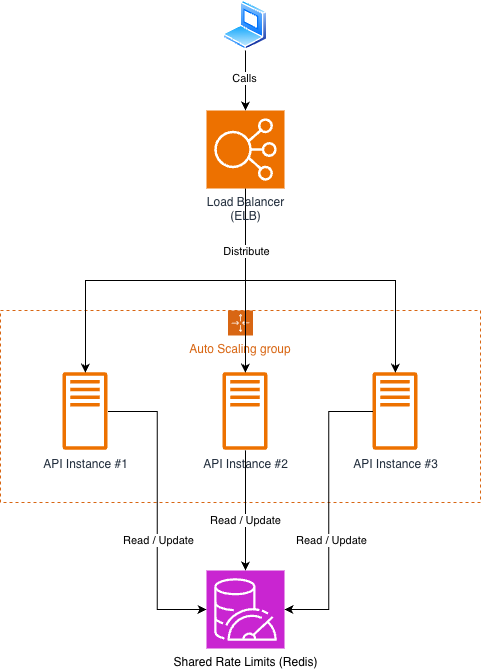

The diagram above was exported from draw.io. Its source (the exported page's mxGraphModel, read from the mxfile embedded in the PNG):
<mxGraphModel dx="2038" dy="1258" grid="1" gridSize="10" guides="1" tooltips="1" connect="1" arrows="1" fold="1" page="1" pageScale="1" pageWidth="850" pageHeight="1100" math="0" shadow="0">
  <root>
    <mxCell id="0" />
    <mxCell id="1" parent="0" />
    <mxCell id="bjLS2QWN58oWXf-cJTEw-1" parent="1" style="image;aspect=fixed;perimeter=ellipsePerimeter;html=1;align=center;shadow=0;dashed=0;spacingTop=3;image=img/lib/active_directory/laptop_client.svg;" value="" vertex="1">
      <mxGeometry height="50" width="45" x="242.5" y="20" as="geometry" />
    </mxCell>
    <mxCell id="bjLS2QWN58oWXf-cJTEw-7" parent="1" style="points=[[0,0],[0.25,0],[0.5,0],[0.75,0],[1,0],[1,0.25],[1,0.5],[1,0.75],[1,1],[0.75,1],[0.5,1],[0.25,1],[0,1],[0,0.75],[0,0.5],[0,0.25]];outlineConnect=0;gradientColor=none;html=1;whiteSpace=wrap;fontSize=12;fontStyle=0;container=1;pointerEvents=0;collapsible=0;recursiveResize=0;shape=mxgraph.aws4.groupCenter;grIcon=mxgraph.aws4.group_auto_scaling_group;grStroke=1;strokeColor=#D86613;fillColor=none;verticalAlign=top;align=center;fontColor=#D86613;dashed=1;spacingTop=25;" value="Auto Scaling group" vertex="1">
      <mxGeometry height="192" width="480" x="20" y="330" as="geometry" />
    </mxCell>
    <mxCell id="bjLS2QWN58oWXf-cJTEw-3" parent="bjLS2QWN58oWXf-cJTEw-7" style="sketch=0;outlineConnect=0;fontColor=#232F3E;gradientColor=none;fillColor=#ED7100;strokeColor=none;dashed=0;verticalLabelPosition=bottom;verticalAlign=top;align=center;html=1;fontSize=12;fontStyle=0;aspect=fixed;pointerEvents=1;shape=mxgraph.aws4.traditional_server;" value="API Instance #1" vertex="1">
      <mxGeometry height="78" width="45" x="62.5" y="62" as="geometry" />
    </mxCell>
    <mxCell id="bjLS2QWN58oWXf-cJTEw-4" parent="bjLS2QWN58oWXf-cJTEw-7" style="sketch=0;outlineConnect=0;fontColor=#232F3E;gradientColor=none;fillColor=#ED7100;strokeColor=none;dashed=0;verticalLabelPosition=bottom;verticalAlign=top;align=center;html=1;fontSize=12;fontStyle=0;aspect=fixed;pointerEvents=1;shape=mxgraph.aws4.traditional_server;" value="API Instance #2" vertex="1">
      <mxGeometry height="78" width="45" x="222.5" y="62" as="geometry" />
    </mxCell>
    <mxCell id="bjLS2QWN58oWXf-cJTEw-5" parent="bjLS2QWN58oWXf-cJTEw-7" style="sketch=0;outlineConnect=0;fontColor=#232F3E;gradientColor=none;fillColor=#ED7100;strokeColor=none;dashed=0;verticalLabelPosition=bottom;verticalAlign=top;align=center;html=1;fontSize=12;fontStyle=0;aspect=fixed;pointerEvents=1;shape=mxgraph.aws4.traditional_server;" value="API Instance #3" vertex="1">
      <mxGeometry height="78" width="45" x="372.5" y="62" as="geometry" />
    </mxCell>
    <mxCell id="bjLS2QWN58oWXf-cJTEw-12" edge="1" parent="1" source="bjLS2QWN58oWXf-cJTEw-8" style="edgeStyle=orthogonalEdgeStyle;rounded=0;orthogonalLoop=1;jettySize=auto;html=1;exitX=0.5;exitY=1;exitDx=0;exitDy=0;exitPerimeter=0;" target="bjLS2QWN58oWXf-cJTEw-3">
      <mxGeometry relative="1" as="geometry" />
    </mxCell>
    <mxCell id="bjLS2QWN58oWXf-cJTEw-13" edge="1" parent="1" source="bjLS2QWN58oWXf-cJTEw-8" style="edgeStyle=orthogonalEdgeStyle;rounded=0;orthogonalLoop=1;jettySize=auto;html=1;exitX=0.5;exitY=1;exitDx=0;exitDy=0;exitPerimeter=0;" target="bjLS2QWN58oWXf-cJTEw-5">
      <mxGeometry relative="1" as="geometry" />
    </mxCell>
    <mxCell id="bjLS2QWN58oWXf-cJTEw-14" edge="1" parent="1" source="bjLS2QWN58oWXf-cJTEw-8" style="edgeStyle=orthogonalEdgeStyle;rounded=0;orthogonalLoop=1;jettySize=auto;html=1;exitX=0.5;exitY=1;exitDx=0;exitDy=0;exitPerimeter=0;" target="bjLS2QWN58oWXf-cJTEw-4">
      <mxGeometry relative="1" as="geometry" />
    </mxCell>
    <mxCell id="bjLS2QWN58oWXf-cJTEw-17" connectable="0" parent="bjLS2QWN58oWXf-cJTEw-14" style="edgeLabel;html=1;align=center;verticalAlign=middle;resizable=0;points=[];" value="Distribute" vertex="1">
      <mxGeometry relative="1" x="-0.399" y="2" as="geometry">
        <mxPoint x="-2" y="7" as="offset" />
      </mxGeometry>
    </mxCell>
    <mxCell id="bjLS2QWN58oWXf-cJTEw-8" parent="1" style="sketch=0;points=[[0,0,0],[0.25,0,0],[0.5,0,0],[0.75,0,0],[1,0,0],[0,1,0],[0.25,1,0],[0.5,1,0],[0.75,1,0],[1,1,0],[0,0.25,0],[0,0.5,0],[0,0.75,0],[1,0.25,0],[1,0.5,0],[1,0.75,0]];outlineConnect=0;fontColor=#232F3E;fillColor=#ED7100;strokeColor=#ffffff;dashed=0;verticalLabelPosition=bottom;verticalAlign=top;align=center;html=1;fontSize=12;fontStyle=0;aspect=fixed;shape=mxgraph.aws4.resourceIcon;resIcon=mxgraph.aws4.elastic_load_balancing;" value="Load Balancer&lt;div&gt;(ELB)&lt;/div&gt;" vertex="1">
      <mxGeometry height="78" width="78" x="226" y="130" as="geometry" />
    </mxCell>
    <mxCell id="bjLS2QWN58oWXf-cJTEw-10" parent="1" style="sketch=0;points=[[0,0,0],[0.25,0,0],[0.5,0,0],[0.75,0,0],[1,0,0],[0,1,0],[0.25,1,0],[0.5,1,0],[0.75,1,0],[1,1,0],[0,0.25,0],[0,0.5,0],[0,0.75,0],[1,0.25,0],[1,0.5,0],[1,0.75,0]];outlineConnect=0;fontColor=#232F3E;fillColor=#C925D1;strokeColor=#ffffff;dashed=0;verticalLabelPosition=bottom;verticalAlign=top;align=center;html=1;fontSize=12;fontStyle=0;aspect=fixed;shape=mxgraph.aws4.resourceIcon;resIcon=mxgraph.aws4.memorydb_for_redis;" value="&lt;span style=&quot;color: rgb(0, 0, 0); background-color: rgb(255, 255, 255);&quot;&gt;Shared Rate Limits (Redis)&lt;/span&gt;" vertex="1">
      <mxGeometry height="78" width="78" x="226" y="590" as="geometry" />
    </mxCell>
    <mxCell id="bjLS2QWN58oWXf-cJTEw-15" edge="1" parent="1" source="bjLS2QWN58oWXf-cJTEw-1" style="edgeStyle=orthogonalEdgeStyle;rounded=0;orthogonalLoop=1;jettySize=auto;html=1;exitX=0.5;exitY=1;exitDx=0;exitDy=0;entryX=0.5;entryY=0;entryDx=0;entryDy=0;entryPerimeter=0;" target="bjLS2QWN58oWXf-cJTEw-8">
      <mxGeometry relative="1" as="geometry" />
    </mxCell>
    <mxCell id="bjLS2QWN58oWXf-cJTEw-16" connectable="0" parent="bjLS2QWN58oWXf-cJTEw-15" style="edgeLabel;html=1;align=center;verticalAlign=middle;resizable=0;points=[];" value="Calls" vertex="1">
      <mxGeometry relative="1" x="-0.091" y="-2" as="geometry">
        <mxPoint as="offset" />
      </mxGeometry>
    </mxCell>
    <mxCell id="bjLS2QWN58oWXf-cJTEw-21" edge="1" parent="1" source="bjLS2QWN58oWXf-cJTEw-3" style="edgeStyle=orthogonalEdgeStyle;rounded=0;orthogonalLoop=1;jettySize=auto;html=1;entryX=0;entryY=0.5;entryDx=0;entryDy=0;entryPerimeter=0;" target="bjLS2QWN58oWXf-cJTEw-10">
      <mxGeometry relative="1" as="geometry" />
    </mxCell>
    <mxCell id="bjLS2QWN58oWXf-cJTEw-27" connectable="0" parent="bjLS2QWN58oWXf-cJTEw-21" style="edgeLabel;html=1;align=center;verticalAlign=middle;resizable=0;points=[];" value="Read / Update" vertex="1">
      <mxGeometry relative="1" x="0.2916" y="1" as="geometry">
        <mxPoint y="-13" as="offset" />
      </mxGeometry>
    </mxCell>
    <mxCell id="bjLS2QWN58oWXf-cJTEw-22" edge="1" parent="1" source="bjLS2QWN58oWXf-cJTEw-5" style="edgeStyle=orthogonalEdgeStyle;rounded=0;orthogonalLoop=1;jettySize=auto;html=1;entryX=1;entryY=0.5;entryDx=0;entryDy=0;entryPerimeter=0;" target="bjLS2QWN58oWXf-cJTEw-10">
      <mxGeometry relative="1" as="geometry" />
    </mxCell>
    <mxCell id="bjLS2QWN58oWXf-cJTEw-25" connectable="0" parent="bjLS2QWN58oWXf-cJTEw-22" style="edgeLabel;html=1;align=center;verticalAlign=middle;resizable=0;points=[];" value="Read / Update" vertex="1">
      <mxGeometry relative="1" x="0.1118" as="geometry">
        <mxPoint x="2" y="14" as="offset" />
      </mxGeometry>
    </mxCell>
    <mxCell id="bjLS2QWN58oWXf-cJTEw-24" edge="1" parent="1" source="bjLS2QWN58oWXf-cJTEw-4" style="edgeStyle=orthogonalEdgeStyle;rounded=0;orthogonalLoop=1;jettySize=auto;html=1;" target="bjLS2QWN58oWXf-cJTEw-10">
      <mxGeometry relative="1" as="geometry" />
    </mxCell>
    <mxCell id="bjLS2QWN58oWXf-cJTEw-26" connectable="0" parent="bjLS2QWN58oWXf-cJTEw-24" style="edgeLabel;html=1;align=center;verticalAlign=middle;resizable=0;points=[];" value="Read / Update" vertex="1">
      <mxGeometry relative="1" x="0.1606" y="-1" as="geometry">
        <mxPoint as="offset" />
      </mxGeometry>
    </mxCell>
  </root>
</mxGraphModel>